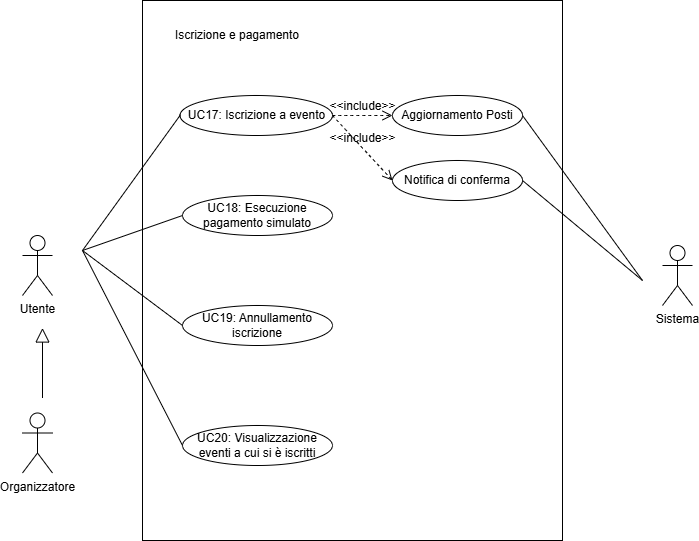

The diagram above was exported from draw.io. Its source (the exported page's mxGraphModel, read from the mxfile embedded in the PNG):
<mxGraphModel dx="1030" dy="562" grid="1" gridSize="10" guides="1" tooltips="1" connect="1" arrows="1" fold="1" page="1" pageScale="1" pageWidth="827" pageHeight="1169" math="0" shadow="0">
  <root>
    <mxCell id="0" />
    <mxCell id="1" parent="0" />
    <mxCell id="gjcAITm-In32qCsBUNMb-1" parent="1" style="shape=umlActor;verticalLabelPosition=bottom;verticalAlign=top;html=1;outlineConnect=0;" value="Sistema" vertex="1">
      <mxGeometry height="60" width="30" x="1080" y="395" as="geometry" />
    </mxCell>
    <mxCell id="gjcAITm-In32qCsBUNMb-2" parent="1" style="shape=umlActor;verticalLabelPosition=bottom;verticalAlign=top;html=1;outlineConnect=0;" value="Utente" vertex="1">
      <mxGeometry height="60" width="30" x="440" y="385" as="geometry" />
    </mxCell>
    <mxCell id="gjcAITm-In32qCsBUNMb-3" parent="1" style="rounded=0;whiteSpace=wrap;html=1;" value="" vertex="1">
      <mxGeometry height="540" width="420" x="560" y="150" as="geometry" />
    </mxCell>
    <mxCell id="gjcAITm-In32qCsBUNMb-4" parent="1" style="text;html=1;whiteSpace=wrap;strokeColor=none;fillColor=none;align=center;verticalAlign=middle;rounded=0;" value="Iscrizione e pagamento" vertex="1">
      <mxGeometry height="40" width="230" x="540" y="165" as="geometry" />
    </mxCell>
    <mxCell id="gjcAITm-In32qCsBUNMb-5" parent="1" style="ellipse;whiteSpace=wrap;html=1;align=center;" value="UC17: Iscrizione a evento" vertex="1">
      <mxGeometry height="40" width="152.5" x="597.5" y="245" as="geometry" />
    </mxCell>
    <mxCell id="gjcAITm-In32qCsBUNMb-6" parent="1" style="ellipse;whiteSpace=wrap;html=1;align=center;" value="UC18: Esecuzione pagamento simulato" vertex="1">
      <mxGeometry height="40" width="150" x="600" y="345" as="geometry" />
    </mxCell>
    <mxCell id="gjcAITm-In32qCsBUNMb-7" parent="1" style="ellipse;whiteSpace=wrap;html=1;align=center;" value="UC19: Annullamento iscrizione" vertex="1">
      <mxGeometry height="40" width="150" x="600" y="455" as="geometry" />
    </mxCell>
    <mxCell id="gjcAITm-In32qCsBUNMb-8" parent="1" style="ellipse;whiteSpace=wrap;html=1;align=center;" value="UC20: Visualizzazione eventi a cui si è iscritti" vertex="1">
      <mxGeometry height="40" width="150" x="600" y="575" as="geometry" />
    </mxCell>
    <mxCell id="gjcAITm-In32qCsBUNMb-9" edge="1" parent="1" source="gjcAITm-In32qCsBUNMb-5" style="endArrow=none;html=1;rounded=0;fontSize=12;startSize=8;endSize=8;curved=1;exitX=0;exitY=0.5;exitDx=0;exitDy=0;" value="">
      <mxGeometry height="50" relative="1" width="50" as="geometry">
        <mxPoint x="800" y="475" as="sourcePoint" />
        <mxPoint x="500" y="400" as="targetPoint" />
      </mxGeometry>
    </mxCell>
    <mxCell id="gjcAITm-In32qCsBUNMb-10" parent="1" style="ellipse;whiteSpace=wrap;html=1;align=center;" value="Aggiornamento Posti" vertex="1">
      <mxGeometry height="40" width="130" x="810" y="245" as="geometry" />
    </mxCell>
    <mxCell id="gjcAITm-In32qCsBUNMb-11" edge="1" parent="1" source="gjcAITm-In32qCsBUNMb-6" style="endArrow=none;html=1;rounded=0;fontSize=12;startSize=8;endSize=8;curved=1;exitX=0;exitY=0.5;exitDx=0;exitDy=0;" value="">
      <mxGeometry height="50" relative="1" width="50" as="geometry">
        <mxPoint x="810" y="475" as="sourcePoint" />
        <mxPoint x="500" y="400" as="targetPoint" />
      </mxGeometry>
    </mxCell>
    <mxCell id="gjcAITm-In32qCsBUNMb-12" edge="1" parent="1" style="endArrow=none;html=1;rounded=0;fontSize=12;startSize=8;endSize=8;curved=1;entryX=0;entryY=0.5;entryDx=0;entryDy=0;" target="gjcAITm-In32qCsBUNMb-7" value="">
      <mxGeometry height="50" relative="1" width="50" as="geometry">
        <mxPoint x="500" y="400" as="sourcePoint" />
        <mxPoint x="860" y="425" as="targetPoint" />
      </mxGeometry>
    </mxCell>
    <mxCell id="gjcAITm-In32qCsBUNMb-13" edge="1" parent="1" style="endArrow=none;html=1;rounded=0;fontSize=12;startSize=8;endSize=8;curved=1;entryX=0;entryY=0.5;entryDx=0;entryDy=0;" target="gjcAITm-In32qCsBUNMb-8" value="">
      <mxGeometry height="50" relative="1" width="50" as="geometry">
        <mxPoint x="500" y="400" as="sourcePoint" />
        <mxPoint x="607" y="602" as="targetPoint" />
      </mxGeometry>
    </mxCell>
    <mxCell id="gjcAITm-In32qCsBUNMb-14" parent="1" style="shape=umlActor;verticalLabelPosition=bottom;verticalAlign=top;html=1;outlineConnect=0;" value="Organizzatore" vertex="1">
      <mxGeometry height="60" width="30" x="440" y="562.5" as="geometry" />
    </mxCell>
    <mxCell id="gjcAITm-In32qCsBUNMb-15" edge="1" parent="1" style="edgeStyle=none;html=1;endSize=12;endArrow=block;endFill=0;rounded=0;fontSize=12;curved=1;" value="">
      <mxGeometry relative="1" width="160" as="geometry">
        <mxPoint x="460" y="547.5" as="sourcePoint" />
        <mxPoint x="460" y="477.5" as="targetPoint" />
      </mxGeometry>
    </mxCell>
    <mxCell id="gjcAITm-In32qCsBUNMb-20" edge="1" parent="1" source="gjcAITm-In32qCsBUNMb-5" style="html=1;verticalAlign=bottom;labelBackgroundColor=none;endArrow=open;endFill=0;dashed=1;rounded=0;fontSize=12;startSize=8;endSize=8;curved=1;exitX=1;exitY=0.5;exitDx=0;exitDy=0;entryX=0;entryY=0.5;entryDx=0;entryDy=0;" target="gjcAITm-In32qCsBUNMb-10" value="&amp;lt;&amp;lt;include&amp;gt;&amp;gt;">
      <mxGeometry relative="1" width="160" as="geometry">
        <mxPoint x="1030" y="610" as="sourcePoint" />
        <mxPoint x="1112" y="594" as="targetPoint" />
      </mxGeometry>
    </mxCell>
    <mxCell id="gjcAITm-In32qCsBUNMb-21" edge="1" parent="1" style="endArrow=none;html=1;rounded=0;fontSize=12;startSize=8;endSize=8;curved=1;entryX=1;entryY=0.5;entryDx=0;entryDy=0;" target="gjcAITm-In32qCsBUNMb-10" value="">
      <mxGeometry height="50" relative="1" width="50" as="geometry">
        <mxPoint x="1060" y="430" as="sourcePoint" />
        <mxPoint x="970" y="510" as="targetPoint" />
      </mxGeometry>
    </mxCell>
    <mxCell id="gjcAITm-In32qCsBUNMb-22" parent="1" style="ellipse;whiteSpace=wrap;html=1;align=center;" value="Notifica di conferma" vertex="1">
      <mxGeometry height="40" width="130" x="810" y="310" as="geometry" />
    </mxCell>
    <mxCell id="gjcAITm-In32qCsBUNMb-23" edge="1" parent="1" source="gjcAITm-In32qCsBUNMb-5" style="html=1;verticalAlign=bottom;labelBackgroundColor=none;endArrow=open;endFill=0;dashed=1;rounded=0;fontSize=12;startSize=8;endSize=8;curved=1;entryX=0;entryY=0.5;entryDx=0;entryDy=0;exitX=1;exitY=0.5;exitDx=0;exitDy=0;" target="gjcAITm-In32qCsBUNMb-22" value="&amp;lt;&amp;lt;include&amp;gt;&amp;gt;">
      <mxGeometry relative="1" width="160" as="geometry">
        <mxPoint x="560" y="170" as="sourcePoint" />
        <mxPoint x="1122" y="669" as="targetPoint" />
      </mxGeometry>
    </mxCell>
    <mxCell id="gjcAITm-In32qCsBUNMb-24" edge="1" parent="1" style="endArrow=none;html=1;rounded=0;fontSize=12;startSize=8;endSize=8;curved=1;entryX=1;entryY=0.5;entryDx=0;entryDy=0;" target="gjcAITm-In32qCsBUNMb-22" value="">
      <mxGeometry height="50" relative="1" width="50" as="geometry">
        <mxPoint x="1060" y="430" as="sourcePoint" />
        <mxPoint x="1100" y="105" as="targetPoint" />
      </mxGeometry>
    </mxCell>
  </root>
</mxGraphModel>